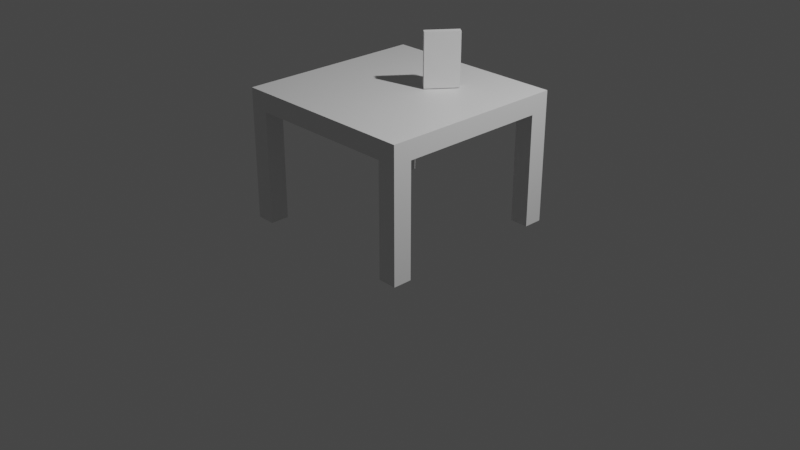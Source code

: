 # Source: DesayunoV1-MesaLista.blend  (saved by Blender 3.6.11; exported with 4.5.12 LTS)
import bpy
from mathutils import Matrix  # noqa: F401  (used for matrix-valued properties, if any)

bpy.ops.wm.read_factory_settings(use_empty=True)
scene = bpy.context.scene
scene.name = 'Scene'

# ---- collections
col_desayuno = bpy.data.collections.new('Desayuno'); scene.collection.children.link(col_desayuno)

# ---- materials (node trees are filled in below, after node groups)
mat_material = bpy.data.materials.new('Material')
mat_material.alpha_threshold = 0.0
mat_material.use_transparent_shadow = False
mat_material.roughness = 0.5
mat_material.line_color = (0.0, 0.0, 0.0, 1.0)

# ---- material node trees
mat_material.use_nodes = True; mat_material.node_tree.nodes.clear()
_N = mat_material.node_tree.nodes; _L = mat_material.node_tree.links
n0 = _N.new('ShaderNodeOutputMaterial'); n0.name = 'Material Output'; n0.location = (300, 300)
n1 = _N.new('ShaderNodeBsdfPrincipled'); n1.name = 'Principled BSDF'; n1.location = (10, 300)
n1.distribution = 'GGX'
n1.subsurface_method = 'RANDOM_WALK_SKIN'
n1.inputs[3].default_value = 1.45
n1.inputs[27].default_value = (0.0, 0.0, 0.0, 1.0)
n1.inputs[28].default_value = 1.0
_L.new(n1.outputs[0], n0.inputs[0])
n0.is_active_output = True

# ---- world
world_world = bpy.data.worlds.new('World'); scene.world = world_world
world_world.use_nodes = True; world_world.node_tree.nodes.clear()
_N = world_world.node_tree.nodes; _L = world_world.node_tree.links
n0 = _N.new('ShaderNodeOutputWorld'); n0.name = 'World Output'; n0.location = (300, 300)
n1 = _N.new('ShaderNodeBackground'); n1.name = 'Background'; n1.location = (10, 300)
n1.inputs[0].default_value = (0.05088, 0.05088, 0.05088, 1.0)
_L.new(n1.outputs[0], n0.inputs[0])
n0.is_active_output = True
world_world.color = (0.05088, 0.05088, 0.05088)
world_world.use_sun_shadow = False
world_world.sun_shadow_jitter_overblur = 0.0

# ---- cameras
cam_camera = bpy.data.cameras.new('Camera')
cam_camera.clip_end = 100.0
cam_camera.ortho_scale = 7.314

# ---- lights
light_light = bpy.data.lights.new('Light', 'POINT')
light_light.transmission_factor = 0.0
light_light.energy = 1000.0
light_light.shadow_soft_size = 0.1
light_light.shadow_maximum_resolution = 0.006
light_light.use_absolute_resolution = True

# ---- meshes
me_cube = bpy.data.meshes.new('Cube')
me_cube.from_pydata([(1.0, 1.0, 13.86), (1.0, 1.0, 11.86), (1.0, -1.0, 13.86), (1.0, -1.0, 11.86), (-1.0, 1.0, 13.86), (-1.0, 1.0, 11.86), (-1.0, -1.0, 13.86), (-1.0, -1.0, 11.86), (-0.8, 1.0, 11.86), (-0.8, -1.0, 13.86), (-0.8, -1.0, 11.86), (-0.8, 1.0, 13.86), (0.8029, -1.0, 11.86), (0.8029, 1.0, 13.86), (0.8029, 1.0, 11.86), (0.8029, -1.0, 13.86), (-1.0, 0.7992, 11.86), (1.0, 0.7992, 13.86), (-1.0, 0.7992, 13.86), (1.0, 0.7992, 11.86), (-0.8, 0.7992, 11.86), (-0.8, 0.7992, 13.86), (0.8029, 0.7992, 13.86), (0.8029, 0.7992, 11.86), (-1.0, -0.7997, 11.86), (1.0, -0.7997, 13.86), (-0.8, -0.7997, 11.86), (-0.8, -0.7997, 13.86), (0.8029, -0.7997, 13.86), (0.8029, -0.7997, 11.86), (-1.0, -0.7997, 13.86), (1.0, -0.7997, 11.86), (-1.0, -0.7997, 0.02656), (-1.0, -1.0, 0.02656), (-0.8, 1.0, 0.02656), (-1.0, 1.0, 0.02656), (0.8029, -1.0, 0.02656), (1.0, -1.0, 0.02656), (1.0, 0.7992, 0.02656), (1.0, 1.0, 0.02656), (-0.8, -1.0, 0.02656), (-0.8, -0.7997, 0.02656), (0.8029, 1.0, 0.02656), (0.8029, -0.7997, 0.02656), (-1.0, 0.7992, 0.02656), (-0.8, 0.7992, 0.02656), (0.8029, 0.7992, 0.02656), (1.0, -0.7997, 0.02656)], [], [(27, 30, 6, 9), (10, 9, 6, 7), (16, 18, 4, 5), (29, 31, 47, 43), (31, 25, 2, 3), (14, 13, 0, 1), (5, 4, 11, 8), (16, 5, 35, 44), (12, 15, 9, 10), (28, 27, 9, 15), (25, 28, 15, 2), (3, 2, 15, 12), (8, 11, 13, 14), (26, 29, 12, 10), (8, 14, 23, 20), (0, 13, 22, 17), (13, 11, 21, 22), (23, 14, 42, 46), (1, 0, 17, 19), (12, 29, 43, 36), (24, 30, 18, 16), (11, 4, 18, 21), (7, 6, 30, 24), (20, 23, 29, 26), (17, 22, 28, 25), (22, 21, 27, 28), (16, 20, 26, 24), (19, 17, 25, 31), (23, 19, 31, 29), (21, 18, 30, 27), (43, 47, 37, 36), (32, 41, 40, 33), (35, 34, 45, 44), (42, 39, 38, 46), (31, 3, 37, 47), (10, 7, 33, 40), (14, 1, 39, 42), (7, 24, 32, 33), (3, 12, 36, 37), (5, 8, 34, 35), (20, 16, 44, 45), (26, 10, 40, 41), (8, 20, 45, 34), (1, 19, 38, 39), (19, 23, 46, 38), (24, 26, 41, 32)])
_uv = me_cube.uv_layers.new(name='UVMap')
_uv.uv.foreach_set('vector', [0.85, 0.725, 0.875, 0.725, 0.875, 0.75, 0.85, 0.75, 0.375, 0.975, 0.625, 0.975, 0.625, 1.0, 0.375, 1.0, 0.375, 0.2249, 0.625, 0.2249, 0.625, 0.25, 0.375, 0.25, 0.3504, 0.725, 0.375, 0.725, 0.375, 0.725, 0.3504, 0.725, 0.375, 0.725, 0.625, 0.725, 0.625, 0.75, 0.375, 0.75, 0.375, 0.4754, 0.625, 0.4754, 0.625, 0.5, 0.375, 0.5, 0.375, 0.25, 0.625, 0.25, 0.625, 0.275, 0.375, 0.275, 0.375, 0.2249, 0.375, 0.25, 0.375, 0.25, 0.375, 0.2249, 0.375, 0.7746, 0.625, 0.7746, 0.625, 0.975, 0.375, 0.975, 0.6496, 0.725, 0.85, 0.725, 0.85, 0.75, 0.6496, 0.75, 0.625, 0.725, 0.6496, 0.725, 0.6496, 0.75, 0.625, 0.75, 0.375, 0.75, 0.625, 0.75, 0.625, 0.7746, 0.375, 0.7746, 0.375, 0.275, 0.625, 0.275, 0.625, 0.4754, 0.375, 0.4754, 0.15, 0.725, 0.3504, 0.725, 0.3504, 0.75, 0.15, 0.75, 0.15, 0.5, 0.3504, 0.5, 0.3504, 0.5251, 0.15, 0.5251, 0.625, 0.5, 0.6496, 0.5, 0.6496, 0.5251, 0.625, 0.5251, 0.6496, 0.5, 0.85, 0.5, 0.85, 0.5251, 0.6496, 0.5251, 0.3504, 0.5251, 0.3504, 0.5, 0.3504, 0.5, 0.3504, 0.5251, 0.375, 0.5, 0.625, 0.5, 0.625, 0.5251, 0.375, 0.5251, 0.3504, 0.75, 0.3504, 0.725, 0.3504, 0.725, 0.3504, 0.75, 0.375, 0.02504, 0.625, 0.02504, 0.625, 0.2249, 0.375, 0.2249, 0.85, 0.5, 0.875, 0.5, 0.875, 0.5251, 0.85, 0.5251, 0.375, 0.0, 0.625, 0.0, 0.625, 0.02504, 0.375, 0.02504, 0.15, 0.5251, 0.3504, 0.5251, 0.3504, 0.725, 0.15, 0.725, 0.625, 0.5251, 0.6496, 0.5251, 0.6496, 0.725, 0.625, 0.725, 0.6496, 0.5251, 0.85, 0.5251, 0.85, 0.725, 0.6496, 0.725, 0.125, 0.5251, 0.15, 0.5251, 0.15, 0.725, 0.125, 0.725, 0.375, 0.5251, 0.625, 0.5251, 0.625, 0.725, 0.375, 0.725, 0.3504, 0.5251, 0.375, 0.5251, 0.375, 0.725, 0.3504, 0.725, 0.85, 0.5251, 0.875, 0.5251, 0.875, 0.725, 0.85, 0.725, 0.3504, 0.725, 0.375, 0.725, 0.375, 0.75, 0.3504, 0.75, 0.125, 0.725, 0.15, 0.725, 0.15, 0.75, 0.125, 0.75, 0.125, 0.5, 0.15, 0.5, 0.15, 0.5251, 0.125, 0.5251, 0.3504, 0.5, 0.375, 0.5, 0.375, 0.5251, 0.3504, 0.5251, 0.375, 0.725, 0.375, 0.75, 0.375, 0.75, 0.375, 0.725, 0.375, 0.975, 0.375, 1.0, 0.375, 1.0, 0.375, 0.975, 0.375, 0.4754, 0.375, 0.5, 0.375, 0.5, 0.375, 0.4754, 0.375, 0.0, 0.375, 0.02504, 0.375, 0.02504, 0.375, 0.0, 0.375, 0.75, 0.375, 0.7746, 0.375, 0.7746, 0.375, 0.75, 0.375, 0.25, 0.375, 0.275, 0.375, 0.275, 0.375, 0.25, 0.15, 0.5251, 0.125, 0.5251, 0.125, 0.5251, 0.15, 0.5251, 0.15, 0.725, 0.15, 0.75, 0.15, 0.75, 0.15, 0.725, 0.15, 0.5, 0.15, 0.5251, 0.15, 0.5251, 0.15, 0.5, 0.375, 0.5, 0.375, 0.5251, 0.375, 0.5251, 0.375, 0.5, 0.375, 0.5251, 0.3504, 0.5251, 0.3504, 0.5251, 0.375, 0.5251, 0.125, 0.725, 0.15, 0.725, 0.15, 0.725, 0.125, 0.725])
me_cube.materials.append(mat_material)
me_cube.use_mirror_vertex_groups = False
me_cube.update()
me_cube_002 = bpy.data.meshes.new('Cube.002')
me_cube_002.from_pydata([(0.3915, 0.434, 13.94), (0.3915, 0.434, 19.51), (0.3334, 0.4779, 13.94), (0.3334, 0.4779, 19.51), (0.1793, 0.1534, 13.94), (0.1793, 0.1534, 19.51), (0.3915, 0.434, 13.94), (0.3915, 0.434, 19.51), (0.3334, 0.4779, 13.94), (0.3334, 0.4779, 19.51), (0.1793, 0.1534, 13.94), (0.1793, 0.1534, 19.51), (0.1212, 0.1973, 13.94), (0.1212, 0.1973, 19.51)], [], [(0, 1, 3, 2), (4, 5, 1, 0), (8, 9, 13, 12), (12, 13, 11, 10), (8, 12, 10, 6), (13, 9, 7, 11)])
_uv = me_cube_002.uv_layers.new(name='UVMap')
_uv.uv.foreach_set('vector', [0.375, 0.0, 0.625, 0.0, 0.625, 0.25, 0.375, 0.25, 0.375, 0.75, 0.625, 0.75, 0.625, 1.0, 0.375, 1.0, 0.375, 0.25, 0.625, 0.25, 0.625, 0.5, 0.375, 0.5, 0.375, 0.5, 0.625, 0.5, 0.625, 0.75, 0.375, 0.75, 0.125, 0.5, 0.375, 0.5, 0.375, 0.75, 0.125, 0.75, 0.625, 0.5, 0.875, 0.5, 0.875, 0.75, 0.625, 0.75])
me_cube_002.materials.append(mat_material)
me_cube_002.use_mirror_vertex_groups = False
me_cube_002.update()

# ---- objects
ob_mesa = bpy.data.objects.new('Mesa', me_cube)
ob_light = bpy.data.objects.new('Light', light_light)
ob_camera = bpy.data.objects.new('Camera', cam_camera)
ob_cereal = bpy.data.objects.new('Cereal', me_cube_002)

# ---- transforms, parenting, visibility, modifiers, constraints
ob_mesa.location = (0.0, 0.0, 0.0)
ob_mesa.scale = (1.0, 1.0, 0.1)
ob_mesa.lock_rotations_4d = False
ob_mesa.empty_display_type = 'ARROWS'
ob_mesa.lineart.crease_threshold = 0.0
ob_light.location = (4.076, 1.005, 5.904)
ob_light.rotation_euler = (0.6503, 0.05522, 1.866)
ob_light.lock_rotations_4d = False
ob_light.empty_display_type = 'ARROWS'
ob_light.color = (0.0, 0.0, 0.0, 0.0)
ob_light.lineart.crease_threshold = 0.0
ob_camera.location = (7.359, -6.926, 4.958)
ob_camera.rotation_euler = (1.109, 0.0, 0.8149)
ob_camera.lock_rotations_4d = False
ob_camera.empty_display_type = 'ARROWS'
ob_camera.color = (0.0, 0.0, 0.0, 0.0)
ob_camera.display_type = 'WIRE'
ob_camera.lineart.crease_threshold = 0.0
ob_cereal.location = (0.0, 0.0, 0.0)
ob_cereal.scale = (1.0, 1.0, 0.1)
ob_cereal.lock_rotations_4d = False
ob_cereal.empty_display_type = 'ARROWS'
ob_cereal.lineart.crease_threshold = 0.0

# ---- collection membership
col_desayuno.objects.link(ob_mesa)
col_desayuno.objects.link(ob_light)
col_desayuno.objects.link(ob_camera)
col_desayuno.objects.link(ob_cereal)

# ---- scene / render settings (as saved in the file)
scene.camera = ob_camera
scene.frame_start = 1; scene.frame_end = 250; scene.frame_set(1)
scene.render.engine = 'BLENDER_EEVEE_NEXT'
scene.cycles.sampling_pattern = 'TABULATED_SOBOL'
scene.view_settings.view_transform = 'Filmic'
bpy.context.view_layer.update()
